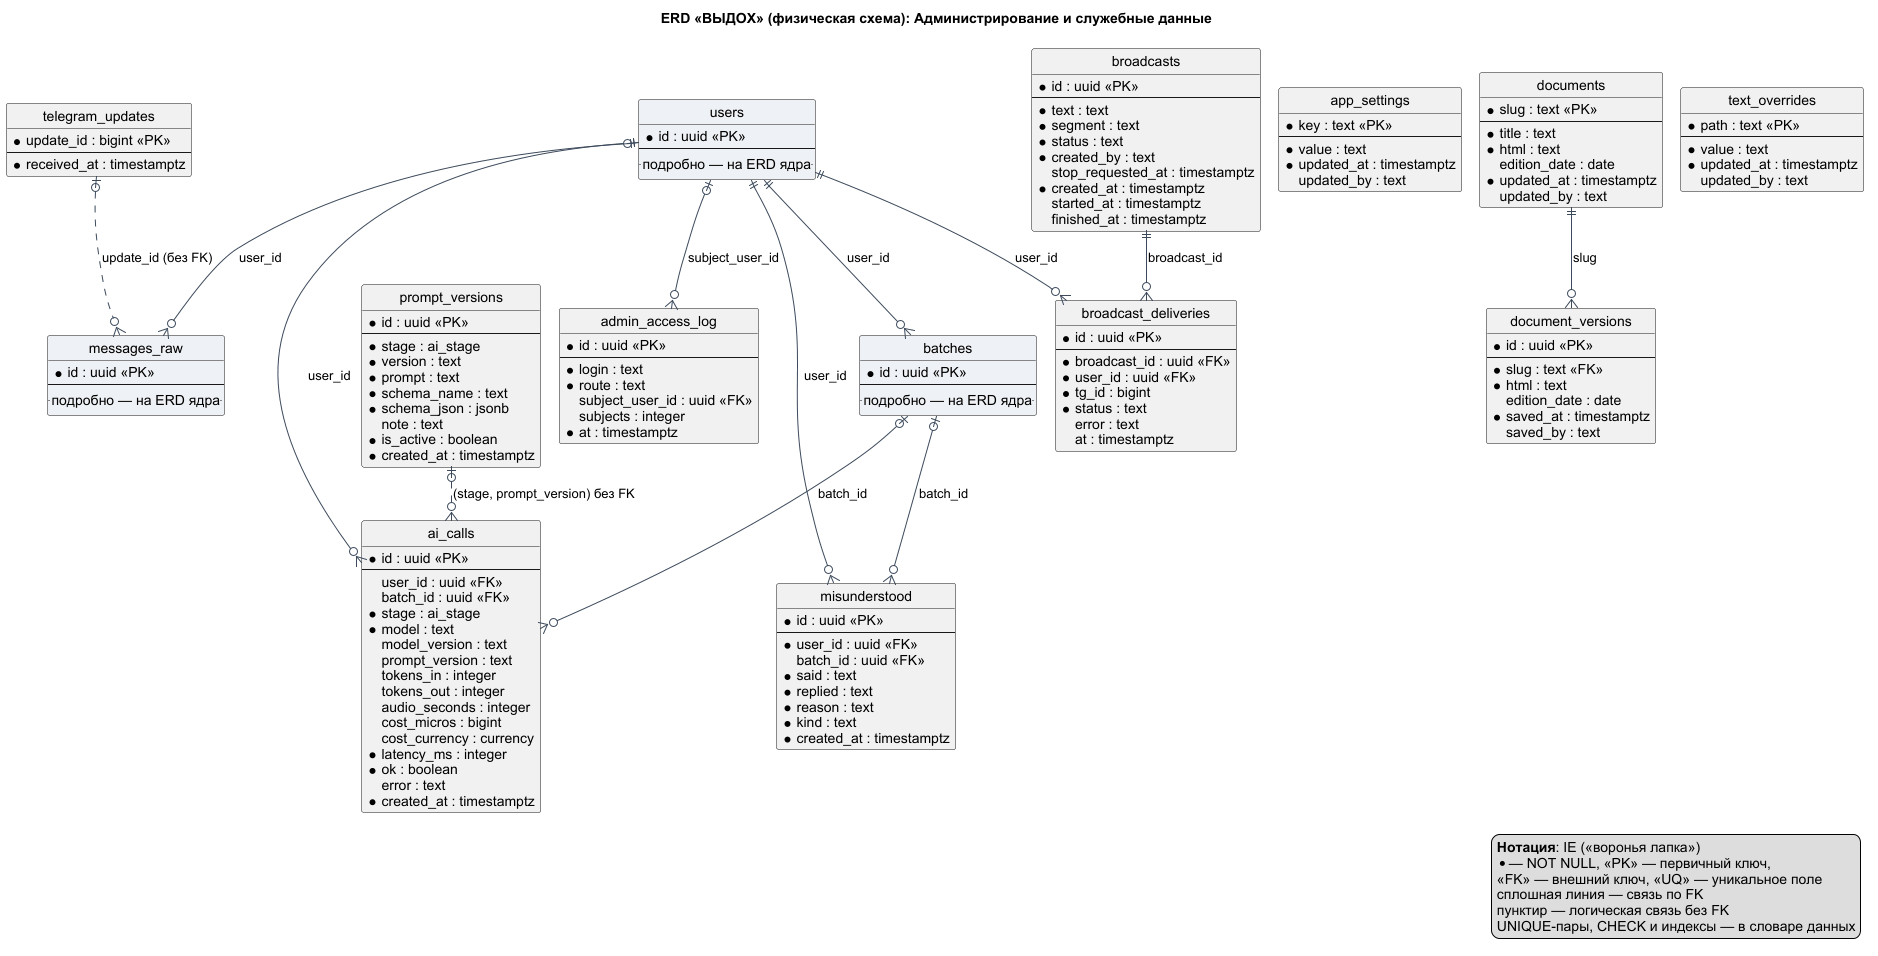

The diagram above was rendered by PlantUML. Its source (embedded in the PNG):
@startuml erd-service
!pragma layout smetana
hide circle
hide empty members
skinparam shadowing false
skinparam defaultFontName Arial
skinparam nodesep 40
skinparam ranksep 60
skinparam entity {
  BackgroundColor #FFFFFF
  BorderColor #3C4A5C
  FontStyle bold
}
skinparam ArrowColor #3C4A5C
title ERD «ВЫДОХ» (физическая схема): Администрирование и служебные данные

entity "users" as users #EEF1F5 {
  * id : uuid <<PK>>
  --
  .. подробно — на ERD ядра ..
}
entity "batches" as batches #EEF1F5 {
  * id : uuid <<PK>>
  --
  .. подробно — на ERD ядра ..
}
entity "messages_raw" as messages_raw #EEF1F5 {
  * id : uuid <<PK>>
  --
  .. подробно — на ERD ядра ..
}
entity "telegram_updates" as telegram_updates {
  * update_id : bigint <<PK>>
  --
  * received_at : timestamptz
}
entity "prompt_versions" as prompt_versions {
  * id : uuid <<PK>>
  --
  * stage : ai_stage
  * version : text
  * prompt : text
  * schema_name : text
  * schema_json : jsonb
    note : text
  * is_active : boolean
  * created_at : timestamptz
}
entity "ai_calls" as ai_calls {
  * id : uuid <<PK>>
  --
    user_id : uuid <<FK>>
    batch_id : uuid <<FK>>
  * stage : ai_stage
  * model : text
    model_version : text
    prompt_version : text
    tokens_in : integer
    tokens_out : integer
    audio_seconds : integer
    cost_micros : bigint
    cost_currency : currency
  * latency_ms : integer
  * ok : boolean
    error : text
  * created_at : timestamptz
}
entity "app_settings" as app_settings {
  * key : text <<PK>>
  --
  * value : text
  * updated_at : timestamptz
    updated_by : text
}
entity "documents" as documents {
  * slug : text <<PK>>
  --
  * title : text
  * html : text
    edition_date : date
  * updated_at : timestamptz
    updated_by : text
}
entity "document_versions" as document_versions {
  * id : uuid <<PK>>
  --
  * slug : text <<FK>>
  * html : text
    edition_date : date
  * saved_at : timestamptz
    saved_by : text
}
entity "text_overrides" as text_overrides {
  * path : text <<PK>>
  --
  * value : text
  * updated_at : timestamptz
    updated_by : text
}
entity "misunderstood" as misunderstood {
  * id : uuid <<PK>>
  --
  * user_id : uuid <<FK>>
    batch_id : uuid <<FK>>
  * said : text
  * replied : text
  * reason : text
  * kind : text
  * created_at : timestamptz
}
entity "admin_access_log" as admin_access_log {
  * id : uuid <<PK>>
  --
  * login : text
  * route : text
    subject_user_id : uuid <<FK>>
    subjects : integer
  * at : timestamptz
}
entity "broadcasts" as broadcasts {
  * id : uuid <<PK>>
  --
  * text : text
  * segment : text
  * status : text
  * created_by : text
    stop_requested_at : timestamptz
  * created_at : timestamptz
    started_at : timestamptz
    finished_at : timestamptz
}
entity "broadcast_deliveries" as broadcast_deliveries {
  * id : uuid <<PK>>
  --
  * broadcast_id : uuid <<FK>>
  * user_id : uuid <<FK>>
  * tg_id : bigint
  * status : text
    error : text
    at : timestamptz
}

users ||--o{ batches : user_id
users ||--o{ messages_raw : user_id
users |o--o{ ai_calls : user_id
batches |o--o{ ai_calls : batch_id
documents ||--o{ document_versions : slug
users ||--o{ misunderstood : user_id
batches |o--o{ misunderstood : batch_id
users |o--o{ admin_access_log : subject_user_id
broadcasts ||--o{ broadcast_deliveries : broadcast_id
users ||--o{ broadcast_deliveries : user_id
telegram_updates |o..o{ messages_raw : update_id (без FK)
prompt_versions |o..o{ ai_calls : (stage, prompt_version) без FK
legend right
  <b>Нотация</b>: IE («воронья лапка»)
  * — NOT NULL, <<PK>> — первичный ключ,
  <<FK>> — внешний ключ, <<UQ>> — уникальное поле
  сплошная линия — связь по FK
  пунктир — логическая связь без FK
  UNIQUE-пары, CHECK и индексы — в словаре данных
endlegend
@enduml